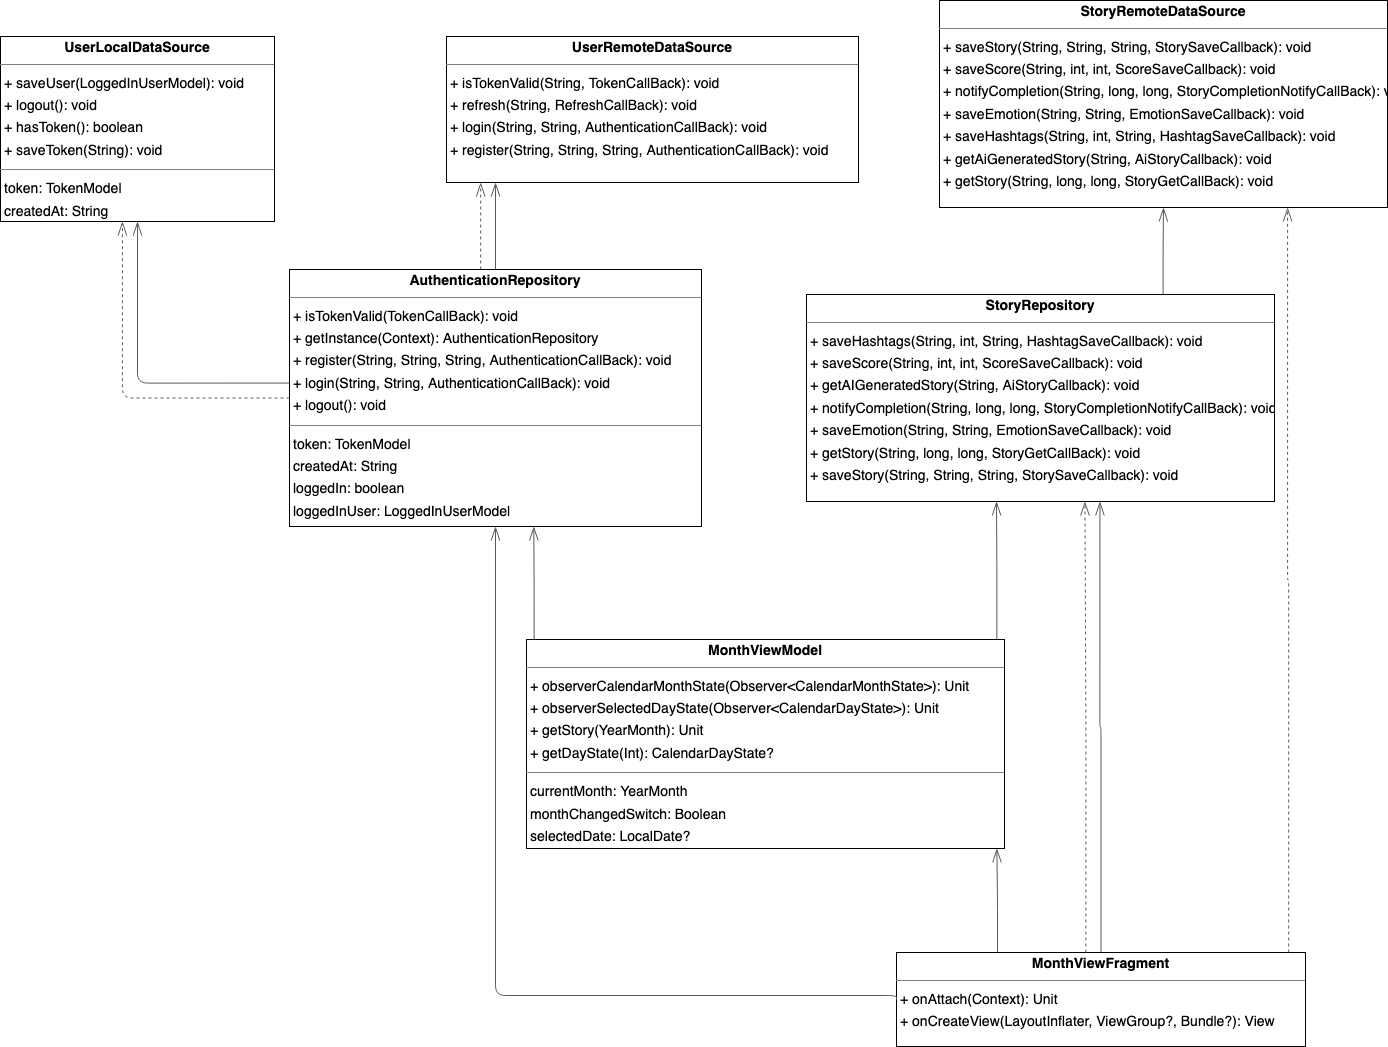

The diagram above was exported from draw.io. Its source (the exported page's mxGraphModel, read from the mxfile embedded in the PNG):
<mxGraphModel dx="2069" dy="811" grid="1" gridSize="10" guides="1" tooltips="1" connect="1" arrows="1" fold="1" page="0" pageScale="1" pageWidth="827" pageHeight="1169" background="none" math="0" shadow="0">
  <root>
    <mxCell id="0" />
    <mxCell id="1" parent="0" />
    <mxCell id="node3" value="&lt;p style=&quot;margin:0px;margin-top:4px;text-align:center;&quot;&gt;&lt;b&gt;AuthenticationRepository&lt;/b&gt;&lt;/p&gt;&lt;hr size=&quot;1&quot;/&gt;&lt;p style=&quot;margin:0 0 0 4px;line-height:1.6;&quot;&gt;+ isTokenValid(TokenCallBack): void&lt;br/&gt;+ getInstance(Context): AuthenticationRepository&lt;br/&gt;+ register(String, String, String, AuthenticationCallBack): void&lt;br/&gt;+ login(String, String, AuthenticationCallBack): void&lt;br/&gt;+ logout(): void&lt;/p&gt;&lt;hr size=&quot;1&quot;/&gt;&lt;p style=&quot;margin:0 0 0 4px;line-height:1.6;&quot;&gt; token: TokenModel&lt;br/&gt; createdAt: String&lt;br/&gt; loggedIn: boolean&lt;br/&gt; loggedInUser: LoggedInUserModel&lt;/p&gt;" style="verticalAlign=top;align=left;overflow=fill;fontSize=14;fontFamily=Helvetica;html=1;rounded=0;shadow=0;comic=0;labelBackgroundColor=none;strokeWidth=1;" parent="1" vertex="1">
      <mxGeometry x="-86" y="319" width="412" height="257" as="geometry" />
    </mxCell>
    <mxCell id="node2" value="&lt;p style=&quot;margin:0px;margin-top:4px;text-align:center;&quot;&gt;&lt;b&gt;MonthViewFragment&lt;/b&gt;&lt;/p&gt;&lt;hr size=&quot;1&quot;/&gt;&lt;p style=&quot;margin:0 0 0 4px;line-height:1.6;&quot;&gt;+ onAttach(Context): Unit&lt;br/&gt;+ onCreateView(LayoutInflater, ViewGroup?, Bundle?): View&lt;/p&gt;" style="verticalAlign=top;align=left;overflow=fill;fontSize=14;fontFamily=Helvetica;html=1;rounded=0;shadow=0;comic=0;labelBackgroundColor=none;strokeWidth=1;" parent="1" vertex="1">
      <mxGeometry x="521" y="1002" width="409" height="94" as="geometry" />
    </mxCell>
    <mxCell id="node5" value="&lt;p style=&quot;margin:0px;margin-top:4px;text-align:center;&quot;&gt;&lt;b&gt;MonthViewModel&lt;/b&gt;&lt;/p&gt;&lt;hr size=&quot;1&quot;/&gt;&lt;p style=&quot;margin:0 0 0 4px;line-height:1.6;&quot;&gt;+ observerCalendarMonthState(Observer&amp;lt;CalendarMonthState&amp;gt;): Unit&lt;br/&gt;+ observerSelectedDayState(Observer&amp;lt;CalendarDayState&amp;gt;): Unit&lt;br/&gt;+ getStory(YearMonth): Unit&lt;br/&gt;+ getDayState(Int): CalendarDayState?&lt;/p&gt;&lt;hr size=&quot;1&quot;/&gt;&lt;p style=&quot;margin:0 0 0 4px;line-height:1.6;&quot;&gt; currentMonth: YearMonth&lt;br/&gt; monthChangedSwitch: Boolean&lt;br/&gt; selectedDate: LocalDate?&lt;/p&gt;" style="verticalAlign=top;align=left;overflow=fill;fontSize=14;fontFamily=Helvetica;html=1;rounded=0;shadow=0;comic=0;labelBackgroundColor=none;strokeWidth=1;" parent="1" vertex="1">
      <mxGeometry x="151" y="689" width="478" height="209" as="geometry" />
    </mxCell>
    <mxCell id="node6" value="&lt;p style=&quot;margin:0px;margin-top:4px;text-align:center;&quot;&gt;&lt;b&gt;StoryRemoteDataSource&lt;/b&gt;&lt;/p&gt;&lt;hr size=&quot;1&quot;/&gt;&lt;p style=&quot;margin:0 0 0 4px;line-height:1.6;&quot;&gt;+ saveStory(String, String, String, StorySaveCallback): void&lt;br/&gt;+ saveScore(String, int, int, ScoreSaveCallback): void&lt;br/&gt;+ notifyCompletion(String, long, long, StoryCompletionNotifyCallBack): void&lt;br/&gt;+ saveEmotion(String, String, EmotionSaveCallback): void&lt;br/&gt;+ saveHashtags(String, int, String, HashtagSaveCallback): void&lt;br/&gt;+ getAiGeneratedStory(String, AiStoryCallback): void&lt;br/&gt;+ getStory(String, long, long, StoryGetCallBack): void&lt;/p&gt;" style="verticalAlign=top;align=left;overflow=fill;fontSize=14;fontFamily=Helvetica;html=1;rounded=0;shadow=0;comic=0;labelBackgroundColor=none;strokeWidth=1;" parent="1" vertex="1">
      <mxGeometry x="564" y="50" width="448" height="207" as="geometry" />
    </mxCell>
    <mxCell id="node4" value="&lt;p style=&quot;margin:0px;margin-top:4px;text-align:center;&quot;&gt;&lt;b&gt;StoryRepository&lt;/b&gt;&lt;/p&gt;&lt;hr size=&quot;1&quot;/&gt;&lt;p style=&quot;margin:0 0 0 4px;line-height:1.6;&quot;&gt;+ saveHashtags(String, int, String, HashtagSaveCallback): void&lt;br/&gt;+ saveScore(String, int, int, ScoreSaveCallback): void&lt;br/&gt;+ getAIGeneratedStory(String, AiStoryCallback): void&lt;br/&gt;+ notifyCompletion(String, long, long, StoryCompletionNotifyCallBack): void&lt;br/&gt;+ saveEmotion(String, String, EmotionSaveCallback): void&lt;br/&gt;+ getStory(String, long, long, StoryGetCallBack): void&lt;br/&gt;+ saveStory(String, String, String, StorySaveCallback): void&lt;/p&gt;" style="verticalAlign=top;align=left;overflow=fill;fontSize=14;fontFamily=Helvetica;html=1;rounded=0;shadow=0;comic=0;labelBackgroundColor=none;strokeWidth=1;" parent="1" vertex="1">
      <mxGeometry x="431" y="344" width="468" height="207" as="geometry" />
    </mxCell>
    <mxCell id="node1" value="&lt;p style=&quot;margin:0px;margin-top:4px;text-align:center;&quot;&gt;&lt;b&gt;UserLocalDataSource&lt;/b&gt;&lt;/p&gt;&lt;hr size=&quot;1&quot;/&gt;&lt;p style=&quot;margin:0 0 0 4px;line-height:1.6;&quot;&gt;+ saveUser(LoggedInUserModel): void&lt;br/&gt;+ logout(): void&lt;br/&gt;+ hasToken(): boolean&lt;br/&gt;+ saveToken(String): void&lt;/p&gt;&lt;hr size=&quot;1&quot;/&gt;&lt;p style=&quot;margin:0 0 0 4px;line-height:1.6;&quot;&gt; token: TokenModel&lt;br/&gt; createdAt: String&lt;/p&gt;" style="verticalAlign=top;align=left;overflow=fill;fontSize=14;fontFamily=Helvetica;html=1;rounded=0;shadow=0;comic=0;labelBackgroundColor=none;strokeWidth=1;" parent="1" vertex="1">
      <mxGeometry x="-375" y="86" width="274" height="185" as="geometry" />
    </mxCell>
    <mxCell id="node0" value="&lt;p style=&quot;margin:0px;margin-top:4px;text-align:center;&quot;&gt;&lt;b&gt;UserRemoteDataSource&lt;/b&gt;&lt;/p&gt;&lt;hr size=&quot;1&quot;/&gt;&lt;p style=&quot;margin:0 0 0 4px;line-height:1.6;&quot;&gt;+ isTokenValid(String, TokenCallBack): void&lt;br/&gt;+ refresh(String, RefreshCallBack): void&lt;br/&gt;+ login(String, String, AuthenticationCallBack): void&lt;br/&gt;+ register(String, String, String, AuthenticationCallBack): void&lt;/p&gt;" style="verticalAlign=top;align=left;overflow=fill;fontSize=14;fontFamily=Helvetica;html=1;rounded=0;shadow=0;comic=0;labelBackgroundColor=none;strokeWidth=1;" parent="1" vertex="1">
      <mxGeometry x="71" y="86" width="412" height="146" as="geometry" />
    </mxCell>
    <mxCell id="edge5" value="" style="html=1;rounded=1;edgeStyle=orthogonalEdgeStyle;dashed=1;startArrow=none;endArrow=openThin;endSize=12;strokeColor=#595959;exitX=0.000;exitY=0.500;exitDx=0;exitDy=0;entryX=0.445;entryY=1.000;entryDx=0;entryDy=0;" parent="1" source="node3" target="node1" edge="1">
      <mxGeometry width="50" height="50" relative="1" as="geometry">
        <Array as="points">
          <mxPoint x="-253" y="448" />
        </Array>
      </mxGeometry>
    </mxCell>
    <mxCell id="edge10" value="" style="html=1;rounded=1;edgeStyle=orthogonalEdgeStyle;dashed=0;startArrow=diamondThinstartSize=12;endArrow=openThin;endSize=12;strokeColor=#595959;exitX=0.000;exitY=0.442;exitDx=0;exitDy=0;entryX=0.500;entryY=1.000;entryDx=0;entryDy=0;" parent="1" source="node3" target="node1" edge="1">
      <mxGeometry width="50" height="50" relative="1" as="geometry">
        <Array as="points">
          <mxPoint x="-238" y="433" />
        </Array>
      </mxGeometry>
    </mxCell>
    <mxCell id="edge2" value="" style="html=1;rounded=1;edgeStyle=orthogonalEdgeStyle;dashed=1;startArrow=none;endArrow=openThin;endSize=12;strokeColor=#595959;exitX=0.464;exitY=0.000;exitDx=0;exitDy=0;entryX=0.083;entryY=1.000;entryDx=0;entryDy=0;" parent="1" source="node3" target="node0" edge="1">
      <mxGeometry width="50" height="50" relative="1" as="geometry">
        <Array as="points" />
      </mxGeometry>
    </mxCell>
    <mxCell id="edge4" value="" style="html=1;rounded=1;edgeStyle=orthogonalEdgeStyle;dashed=0;startArrow=diamondThinstartSize=12;endArrow=openThin;endSize=12;strokeColor=#595959;exitX=0.500;exitY=0.000;exitDx=0;exitDy=0;entryX=0.119;entryY=1.000;entryDx=0;entryDy=0;" parent="1" source="node3" target="node0" edge="1">
      <mxGeometry width="50" height="50" relative="1" as="geometry">
        <Array as="points" />
      </mxGeometry>
    </mxCell>
    <mxCell id="edge7" value="" style="html=1;rounded=1;edgeStyle=orthogonalEdgeStyle;dashed=0;startArrow=diamondThinstartSize=12;endArrow=openThin;endSize=12;strokeColor=#595959;exitX=0.000;exitY=0.500;exitDx=0;exitDy=0;entryX=0.500;entryY=1.000;entryDx=0;entryDy=0;" parent="1" source="node2" target="node3" edge="1">
      <mxGeometry width="50" height="50" relative="1" as="geometry">
        <Array as="points">
          <mxPoint x="120" y="1045" />
        </Array>
      </mxGeometry>
    </mxCell>
    <mxCell id="edge8" value="" style="html=1;rounded=1;edgeStyle=orthogonalEdgeStyle;dashed=0;startArrow=diamondThinstartSize=12;endArrow=openThin;endSize=12;strokeColor=#595959;exitX=0.247;exitY=0.000;exitDx=0;exitDy=0;entryX=0.984;entryY=1.000;entryDx=0;entryDy=0;" parent="1" source="node2" target="node5" edge="1">
      <mxGeometry width="50" height="50" relative="1" as="geometry">
        <Array as="points" />
      </mxGeometry>
    </mxCell>
    <mxCell id="edge1" value="" style="html=1;rounded=1;edgeStyle=orthogonalEdgeStyle;dashed=1;startArrow=none;endArrow=openThin;endSize=12;strokeColor=#595959;exitX=0.958;exitY=0.001;exitDx=0;exitDy=0;entryX=0.777;entryY=1.000;entryDx=0;entryDy=0;" parent="1" source="node2" target="node6" edge="1">
      <mxGeometry width="50" height="50" relative="1" as="geometry">
        <Array as="points" />
      </mxGeometry>
    </mxCell>
    <mxCell id="edge0" value="" style="html=1;rounded=1;edgeStyle=orthogonalEdgeStyle;dashed=1;startArrow=none;endArrow=openThin;endSize=12;strokeColor=#595959;exitX=0.463;exitY=0.000;exitDx=0;exitDy=0;entryX=0.595;entryY=1.000;entryDx=0;entryDy=0;" parent="1" source="node2" target="node4" edge="1">
      <mxGeometry width="50" height="50" relative="1" as="geometry">
        <Array as="points" />
      </mxGeometry>
    </mxCell>
    <mxCell id="edge6" value="" style="html=1;rounded=1;edgeStyle=orthogonalEdgeStyle;dashed=0;startArrow=diamondThinstartSize=12;endArrow=openThin;endSize=12;strokeColor=#595959;exitX=0.500;exitY=0.000;exitDx=0;exitDy=0;entryX=0.627;entryY=1.000;entryDx=0;entryDy=0;" parent="1" source="node2" target="node4" edge="1">
      <mxGeometry width="50" height="50" relative="1" as="geometry">
        <Array as="points" />
      </mxGeometry>
    </mxCell>
    <mxCell id="edge11" value="" style="html=1;rounded=1;edgeStyle=orthogonalEdgeStyle;dashed=0;startArrow=diamondThinstartSize=12;endArrow=openThin;endSize=12;strokeColor=#595959;exitX=0.016;exitY=0.000;exitDx=0;exitDy=0;entryX=0.593;entryY=1.000;entryDx=0;entryDy=0;" parent="1" source="node5" target="node3" edge="1">
      <mxGeometry width="50" height="50" relative="1" as="geometry">
        <Array as="points" />
      </mxGeometry>
    </mxCell>
    <mxCell id="label66" value="" style="edgeLabel;resizable=0;html=1;align=left;verticalAlign=top;strokeColor=default;" parent="edge11" vertex="1" connectable="0">
      <mxGeometry x="162" y="649" as="geometry" />
    </mxCell>
    <mxCell id="edge9" value="" style="html=1;rounded=1;edgeStyle=orthogonalEdgeStyle;dashed=0;startArrow=diamondThinstartSize=12;endArrow=openThin;endSize=12;strokeColor=#595959;exitX=0.984;exitY=0.000;exitDx=0;exitDy=0;entryX=0.406;entryY=1.000;entryDx=0;entryDy=0;" parent="1" source="node5" target="node4" edge="1">
      <mxGeometry width="50" height="50" relative="1" as="geometry">
        <Array as="points" />
      </mxGeometry>
    </mxCell>
    <mxCell id="edge3" value="" style="html=1;rounded=1;edgeStyle=orthogonalEdgeStyle;dashed=0;startArrow=diamondThinstartSize=12;endArrow=openThin;endSize=12;strokeColor=#595959;exitX=0.762;exitY=0.000;exitDx=0;exitDy=0;entryX=0.500;entryY=1.000;entryDx=0;entryDy=0;" parent="1" source="node4" target="node6" edge="1">
      <mxGeometry width="50" height="50" relative="1" as="geometry">
        <Array as="points" />
      </mxGeometry>
    </mxCell>
  </root>
</mxGraphModel>